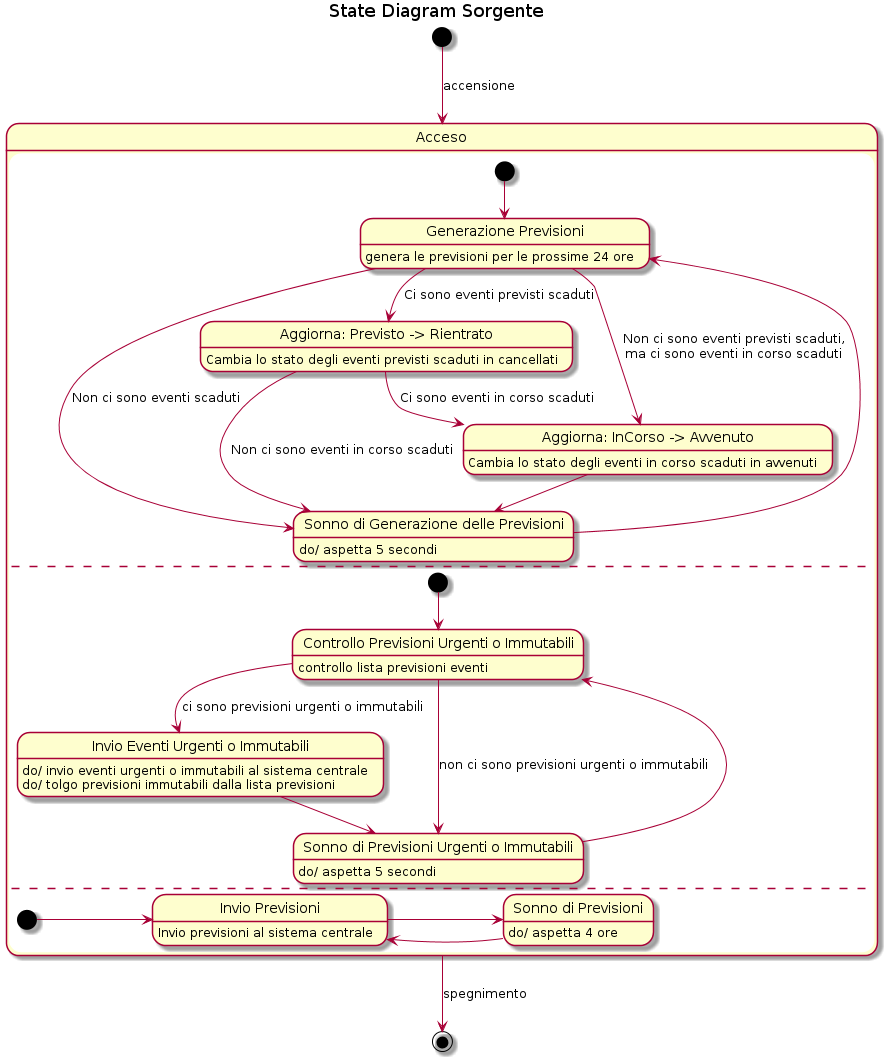

The diagram above was rendered by PlantUML. Its source (embedded in the PNG):
@startuml
title State Diagram Sorgente

[*] --> Acceso: accensione

state Acceso {

    state "Generazione Previsioni" as GenPrev
    state "Aggiorna: Previsto -> Rientrato" as AggPrevCanc
    state "Aggiorna: InCorso -> Avvenuto" as AggCorAvv
    state "Sonno di Generazione delle Previsioni" as SonnoGen

    [*] --> GenPrev

    GenPrev: genera le previsioni per le prossime 24 ore
    GenPrev --> AggPrevCanc: Ci sono eventi previsti scaduti
    GenPrev --> AggCorAvv: Non ci sono eventi previsti scaduti,\nma ci sono eventi in corso scaduti
    GenPrev -right-> SonnoGen: Non ci sono eventi scaduti

    AggPrevCanc: Cambia lo stato degli eventi previsti scaduti in cancellati
    AggPrevCanc --> AggCorAvv: Ci sono eventi in corso scaduti
    AggPrevCanc --> SonnoGen: Non ci sono eventi in corso scaduti

    AggCorAvv: Cambia lo stato degli eventi in corso scaduti in avvenuti
    AggCorAvv --> SonnoGen

    SonnoGen: do/ aspetta 5 secondi
    SonnoGen -> GenPrev

    --

    state "Controllo Previsioni Urgenti o Immutabili" as ConPrevUrg
    state "Invio Eventi Urgenti o Immutabili" as InvioEvtUrg
    state "Sonno di Previsioni Urgenti o Immutabili" as SonnoPrevUrg

    [*] --> ConPrevUrg

    ConPrevUrg: controllo lista previsioni eventi
    ConPrevUrg --> InvioEvtUrg: ci sono previsioni urgenti o immutabili
    ConPrevUrg --> SonnoPrevUrg: non ci sono previsioni urgenti o immutabili

    InvioEvtUrg: do/ invio eventi urgenti o immutabili al sistema centrale
    InvioEvtUrg: do/ tolgo previsioni immutabili dalla lista previsioni
    InvioEvtUrg --> SonnoPrevUrg

    SonnoPrevUrg: do/ aspetta 5 secondi
    SonnoPrevUrg --> ConPrevUrg

    ---

    state "Invio Previsioni" as InvPrev
    state "Sonno di Previsioni" as SonnoPrev

    [*] -right-> InvPrev: \t\t\t

    InvPrev: Invio previsioni al sistema centrale
    InvPrev -right-> SonnoPrev: \t\t\t

    SonnoPrev: do/ aspetta 4 ore
    SonnoPrev -left-> InvPrev: \t\t\t

}

Acceso --> [*]: spegnimento
@enduml